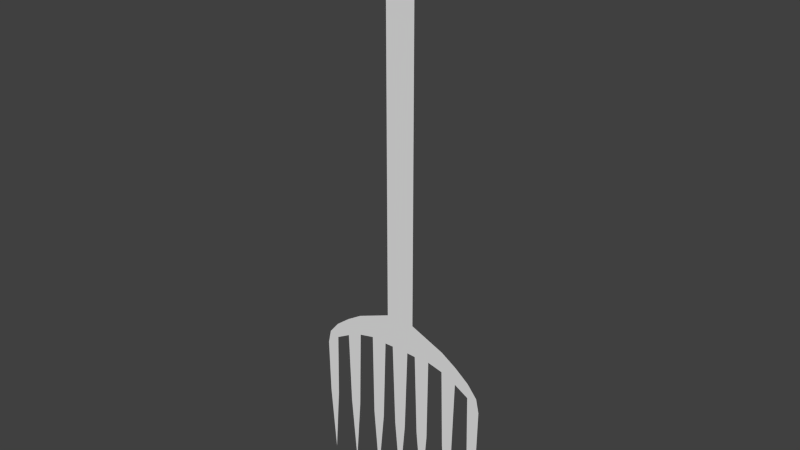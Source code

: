 # Source: pitchfork.blend  (saved by Blender 2.72.0; exported with 4.5.12 LTS)
import bpy
from mathutils import Matrix  # noqa: F401  (used for matrix-valued properties, if any)

bpy.ops.wm.read_factory_settings(use_empty=True)
scene = bpy.context.scene
scene.name = 'Scene'

# ---- collections
col_collection_1 = bpy.data.collections.new('Collection 1'); scene.collection.children.link(col_collection_1)

# ---- world
world_world = bpy.data.worlds.new('World'); scene.world = world_world
world_world.color = (0.05088, 0.05088, 0.05088)
world_world.use_sun_shadow = False
world_world.sun_shadow_jitter_overblur = 0.0
world_world.cycles.sampling_method = 'MANUAL'
world_world.cycles.sample_map_resolution = 256

# ---- meshes
me_plane = bpy.data.meshes.new('Plane')
me_plane.from_pydata([(-0.2233, -5.879e-08, -0.006097), (0.0, 4.795e-08, 4.511), (0.0, 4.122e-08, 4.229), (-0.3525, 0.0, 4.511), (-0.4796, 0.0, 4.39), (-0.3525, 0.0, 4.229), (0.0, 5.446e-08, 4.681), (-0.1204, -1.95e-06, 4.078), (0.0, 3.762e-08, 4.078), (-0.4015, -3.281e-07, 1.412), (-0.6965, -5.96e-08, 0.0), (-0.6439, 5.652e-07, 1.241), (-0.6439, 5.028e-07, 1.117), (0.0, -2.56e-08, 1.268), (-0.2751, -7.208e-07, 1.269), (-0.4015, -3.013e-07, 1.239), (-0.528, 1.182e-07, 1.183), (-0.1204, -7.942e-07, 1.528), (0.0, -2.182e-08, 1.537), (-0.5101, 2.585e-08, 0.5683), (-0.444, -9.537e-07, 4.681), (-0.6833, 9.537e-07, 4.39), (-0.444, -4.768e-06, 4.078), (-0.4647, -5.96e-08, 0.0), (-0.1683, -4.383e-08, 0.5683), (-0.528, 1.38e-07, 1.332), (-0.7248, 9.537e-07, 1.142), (-0.7492, 8.523e-07, 1.028), (-0.7397, 4.446e-07, 0.5683), (-0.2679, -3.592e-07, 0.5683), (-0.4204, -1.721e-07, 0.5683), (-0.6558, 2.265e-07, 0.5683), (-0.145, -3.732e-07, 1.264), (-0.07252, -1.994e-07, 1.266), (0.0, -2.56e-08, 0.002725), (0.0, -2.56e-08, 0.5628), (-0.0493, -1.026e-07, 0.5628)], [], [(14, 32, 33, 13, 18, 17), (6, 20, 21, 22, 7, 8, 2, 5, 4, 3, 1), (17, 18, 8, 7), (16, 15, 9, 25), (27, 12, 11, 26), (15, 14, 17, 9), (12, 16, 25, 11), (31, 12, 27, 28), (0, 24, 29), (10, 31, 28), (23, 30, 19), (30, 15, 16, 19), (24, 32, 14, 29), (13, 33, 36, 35), (35, 36, 34)])
me_plane.use_remesh_preserve_volume = False
me_plane.use_remesh_preserve_attributes = False
me_plane.use_mirror_vertex_groups = False
me_plane.update()

# ---- objects
ob_plane = bpy.data.objects.new('Plane', me_plane)

# ---- transforms, parenting, visibility, modifiers, constraints
ob_plane.location = (0.0, 0.0, 0.0)
ob_plane.lineart.crease_threshold = 0.0
_m = ob_plane.modifiers.new('Mirror', 'MIRROR')

# ---- collection membership
col_collection_1.objects.link(ob_plane)

# ---- scene / render settings (as saved in the file)
scene.frame_start = 1; scene.frame_end = 250; scene.frame_set(1)
scene.render.engine = 'BLENDER_EEVEE_NEXT'
scene.render.resolution_percentage = 50
scene.render.dither_intensity = 0.0
scene.cycles.use_denoising = False
scene.cycles.samples = 10
scene.cycles.sampling_pattern = 'TABULATED_SOBOL'
scene.cycles.light_sampling_threshold = 0.0
scene.cycles.use_adaptive_sampling = False
scene.cycles.use_light_tree = False
scene.cycles.blur_glossy = 0.0
scene.cycles.pixel_filter_type = 'GAUSSIAN'
scene.cycles.sample_clamp_indirect = 0.0
scene.view_settings.view_transform = 'Standard'
bpy.context.view_layer.update()

# ---- added for rendering (the .blend has no active camera and no usable light): camera, sun
cam_auto = bpy.data.cameras.new('AutoCamera')
cam_auto.lens = 50.0
cam_auto.sensor_width = 36.0
cam_auto.clip_end = 1000.0
ob_auto_camera = bpy.data.objects.new('AutoCamera', cam_auto)
scene.collection.objects.link(ob_auto_camera)
ob_auto_camera.location = (4.55252, -5.46302, 5.97928)
ob_auto_camera.rotation_euler = (1.09748, -7.21219e-08, 0.694738)
scene.camera = ob_auto_camera
light_auto_sun = bpy.data.lights.new('AutoSun', 'SUN')
light_auto_sun.energy = 3.0
light_auto_sun.angle = 0.0523599
ob_auto_sun = bpy.data.objects.new('AutoSun', light_auto_sun)
scene.collection.objects.link(ob_auto_sun)
ob_auto_sun.rotation_euler = (0.872665, 0.174533, 0.523599)
bpy.context.view_layer.update()

